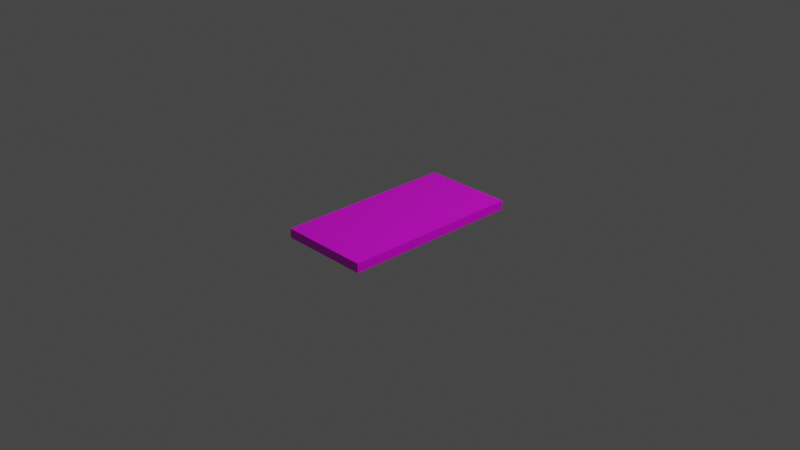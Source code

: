 # Source: footpath.blend  (saved by Blender 3.4.6; exported with 4.5.12 LTS)
import bpy
from mathutils import Matrix  # noqa: F401  (used for matrix-valued properties, if any)

bpy.ops.wm.read_factory_settings(use_empty=True)
scene = bpy.context.scene
scene.name = 'Scene'

# ---- collections
col_collection = bpy.data.collections.new('Collection'); scene.collection.children.link(col_collection)

# ---- images (referenced by path relative to the original .blend; pixels are not part of the script)
import os
ASSET_DIR = os.environ.get("B2B_ASSET_DIR", "")  # directory of the original .blend (textures are referenced by path, not embedded)
HERE = os.path.dirname(os.path.abspath(__file__))  # packed textures are extracted next to this script under _unpacked/

def load_image(name, relpath, width, height, colorspace="sRGB"):
    """Load a texture the original file referenced (path relative to the .blend, or extracted next to this script)."""
    p = next((c for c in (os.path.join(HERE, relpath), os.path.join(ASSET_DIR, relpath)) if relpath and os.path.exists(c)), "")
    if p:
        img = bpy.data.images.load(p, check_existing=True)
        img.name = name
    else:  # same state as the original file: an image datablock whose file is absent (Cycles renders it pink)
        img = bpy.data.images.new(name, width, height)
        img.source = "FILE"
        img.filepath = "//" + (relpath or name)
    img.colorspace_settings.name = colorspace
    return img
img_floor_bricks_02_diff_1k_jpg = load_image('floor_bricks_02_diff_1k.jpg', 'floor_bricks_02_diff_1k.jpg', 1024, 1024, 'sRGB')
img_floor_bricks_02_arm_1k_jpg = load_image('floor_bricks_02_arm_1k.jpg', 'floor_bricks_02_arm_1k.jpg', 1024, 1024, 'sRGB')
img_floor_bricks_02_nor_dx_1k_jpg = load_image('floor_bricks_02_nor_dx_1k.jpg', 'floor_bricks_02_nor_dx_1k.jpg', 1024, 1024, 'sRGB')

# ---- materials (node trees are filled in below, after node groups)
mat_material_001 = bpy.data.materials.new('Material.001')

# ---- material node trees
mat_material_001.use_nodes = True; mat_material_001.node_tree.nodes.clear()
_N = mat_material_001.node_tree.nodes; _L = mat_material_001.node_tree.links
n0 = _N.new('ShaderNodeBsdfPrincipled'); n0.name = 'Principled BSDF'; n0.location = (10, 300)
n0.distribution = 'GGX'
n0.subsurface_method = 'RANDOM_WALK_SKIN'
n0.inputs[3].default_value = 1.45
n0.inputs[27].default_value = (0.0, 0.0, 0.0, 1.0)
n0.inputs[28].default_value = 1.0
n1 = _N.new('ShaderNodeOutputMaterial'); n1.name = 'Material Output'; n1.location = (300, 300)
n2 = _N.new('ShaderNodeTexImage'); n2.name = 'Image Texture'; n2.location = (-449, 51)
n2.image = img_floor_bricks_02_diff_1k_jpg
n3 = _N.new('ShaderNodeTexImage'); n3.name = 'Image Texture.001'; n3.location = (-351, 135)
n3.image = img_floor_bricks_02_arm_1k_jpg
n4 = _N.new('ShaderNodeTexImage'); n4.name = 'Image Texture.002'; n4.location = (395, -38)
n4.image = img_floor_bricks_02_nor_dx_1k_jpg
_L.new(n0.outputs[0], n1.inputs[0])
_L.new(n2.outputs[0], n0.inputs[0])
_L.new(n3.outputs[0], n0.inputs[2])
_L.new(n4.outputs[0], n1.inputs[2])
n1.is_active_output = True

# ---- world
world_world = bpy.data.worlds.new('World'); scene.world = world_world
world_world.use_nodes = True; world_world.node_tree.nodes.clear()
_N = world_world.node_tree.nodes; _L = world_world.node_tree.links
n0 = _N.new('ShaderNodeOutputWorld'); n0.name = 'World Output'; n0.location = (300, 300)
n1 = _N.new('ShaderNodeBackground'); n1.name = 'Background'; n1.location = (10, 300)
n1.inputs[0].default_value = (0.05088, 0.05088, 0.05088, 1.0)
_L.new(n1.outputs[0], n0.inputs[0])
n0.is_active_output = True
world_world.color = (0.05088, 0.05088, 0.05088)
world_world.use_sun_shadow = False
world_world.sun_shadow_jitter_overblur = 0.0

# ---- cameras
cam_camera = bpy.data.cameras.new('Camera')
cam_camera.clip_end = 100.0
cam_camera.ortho_scale = 7.314

# ---- lights
light_light = bpy.data.lights.new('Light', 'POINT')
light_light.transmission_factor = 0.0
light_light.energy = 1000.0
light_light.shadow_soft_size = 0.1
light_light.shadow_maximum_resolution = 0.006
light_light.use_absolute_resolution = True

# ---- meshes
me_cube = bpy.data.meshes.new('Cube')
me_cube.from_pydata([(-0.5, -1.0, -0.05), (-0.5, -1.0, 0.05), (-0.5, 1.0, -0.05), (-0.5, 1.0, 0.05), (0.5, -1.0, -0.05), (0.5, -1.0, 0.05), (0.5, 1.0, -0.05), (0.5, 1.0, 0.05)], [], [(0, 1, 3, 2), (2, 3, 7, 6), (6, 7, 5, 4), (4, 5, 1, 0), (2, 6, 4, 0), (7, 3, 1, 5)])
_uv = me_cube.uv_layers.new(name='UVMap')
_uv.uv.foreach_set('vector', [2.532, 2.37, 2.338, 2.37, 2.338, -1.5, 2.532, -1.5, 2.725, 2.37, 2.532, 2.37, 2.532, 0.4348, 2.725, 0.4348, 2.338, 2.37, 2.145, 2.37, 2.145, -1.5, 2.338, -1.5, 2.725, 0.4348, 2.532, 0.4348, 2.532, -1.5, 2.725, -1.5, 0.2097, -1.5, 2.145, -1.5, 2.145, 2.37, 0.2097, 2.37, -1.725, -1.5, 0.2097, -1.5, 0.2097, 2.37, -1.725, 2.37])
me_cube.materials.append(mat_material_001)
me_cube.update()

# ---- objects
ob_light = bpy.data.objects.new('Light', light_light)
ob_camera = bpy.data.objects.new('Camera', cam_camera)
ob_cube = bpy.data.objects.new('Cube', me_cube)

# ---- transforms, parenting, visibility, modifiers, constraints
ob_light.location = (4.076, 1.005, 5.904)
ob_light.rotation_euler = (0.6503, 0.05522, 1.866)
ob_light.lock_rotations_4d = False
ob_light.empty_display_type = 'ARROWS'
ob_light.color = (0.0, 0.0, 0.0, 0.0)
ob_light.lineart.crease_threshold = 0.0
ob_camera.location = (7.359, -6.926, 4.958)
ob_camera.rotation_euler = (1.109, 0.0, 0.8149)
ob_camera.lock_rotations_4d = False
ob_camera.empty_display_type = 'ARROWS'
ob_camera.color = (0.0, 0.0, 0.0, 0.0)
ob_camera.display_type = 'WIRE'
ob_camera.lineart.crease_threshold = 0.0
ob_cube.location = (0.0, 0.0, 0.0)

# ---- collection membership
col_collection.objects.link(ob_light)
col_collection.objects.link(ob_camera)
col_collection.objects.link(ob_cube)

# ---- scene / render settings (as saved in the file)
scene.camera = ob_camera
scene.frame_start = 1; scene.frame_end = 250; scene.frame_set(1)
scene.render.engine = 'CYCLES'
scene.cycles.sampling_pattern = 'TABULATED_SOBOL'
scene.cycles.use_light_tree = False
scene.view_settings.view_transform = 'Filmic'
bpy.context.view_layer.update()
